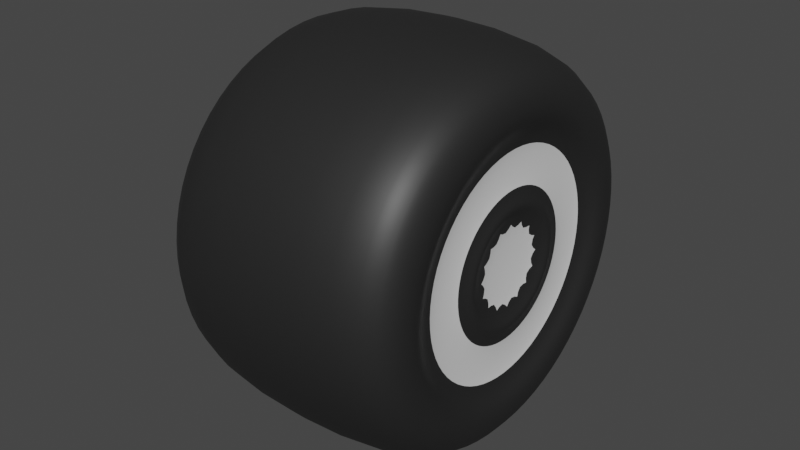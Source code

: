 # Source: car_tire.blend  (saved by Blender 3.4.6; exported with 4.5.12 LTS)
import bpy
from mathutils import Matrix  # noqa: F401  (used for matrix-valued properties, if any)

bpy.ops.wm.read_factory_settings(use_empty=True)
scene = bpy.context.scene
scene.name = 'Scene'

# ---- materials (node trees are filled in below, after node groups)
mat_metal = bpy.data.materials.new('Metal')
mat_metal.use_transparent_shadow = False
mat_mat_black = bpy.data.materials.new('Mat_black')
mat_mat_black.use_transparent_shadow = False

# ---- material node trees
mat_metal.use_nodes = True; mat_metal.node_tree.nodes.clear()
_N = mat_metal.node_tree.nodes; _L = mat_metal.node_tree.links
n0 = _N.new('ShaderNodeBsdfPrincipled'); n0.name = 'Principled BSDF'; n0.location = (10, 300)
n0.distribution = 'GGX'
n0.subsurface_method = 'RANDOM_WALK_SKIN'
n0.inputs[3].default_value = 1.45
n0.inputs[27].default_value = (0.0, 0.0, 0.0, 1.0)
n0.inputs[28].default_value = 1.0
n1 = _N.new('ShaderNodeOutputMaterial'); n1.name = 'Material Output'; n1.location = (300, 300)
_L.new(n0.outputs[0], n1.inputs[0])
n1.is_active_output = True
mat_mat_black.use_nodes = True; mat_mat_black.node_tree.nodes.clear()
_N = mat_mat_black.node_tree.nodes; _L = mat_mat_black.node_tree.links
n0 = _N.new('ShaderNodeBsdfPrincipled'); n0.name = 'Principled BSDF'; n0.location = (10, 300)
n0.distribution = 'GGX'
n0.subsurface_method = 'RANDOM_WALK_SKIN'
n0.inputs[0].default_value = (0.01885, 0.01885, 0.01885, 1.0)
n0.inputs[3].default_value = 1.45
n0.inputs[27].default_value = (0.0, 0.0, 0.0, 1.0)
n0.inputs[28].default_value = 1.0
n1 = _N.new('ShaderNodeOutputMaterial'); n1.name = 'Material Output'; n1.location = (300, 300)
_L.new(n0.outputs[0], n1.inputs[0])
n1.is_active_output = True

# ---- world
world_world = bpy.data.worlds.new('World'); scene.world = world_world
world_world.use_nodes = True; world_world.node_tree.nodes.clear()
_N = world_world.node_tree.nodes; _L = world_world.node_tree.links
n0 = _N.new('ShaderNodeOutputWorld'); n0.name = 'World Output'; n0.location = (300, 300)
n1 = _N.new('ShaderNodeBackground'); n1.name = 'Background'; n1.location = (10, 300)
n1.inputs[0].default_value = (0.05088, 0.05088, 0.05088, 1.0)
_L.new(n1.outputs[0], n0.inputs[0])
n0.is_active_output = True
world_world.color = (0.05088, 0.05088, 0.05088)
world_world.use_sun_shadow = False
world_world.sun_shadow_jitter_overblur = 0.0

# ---- meshes
me_cylinder = bpy.data.meshes.new('Cylinder')
me_cylinder.from_pydata([(-0.2178, -2.389e-08, -0.4009), (0.2178, 4.779e-08, -0.4009), (-0.2178, -0.1534, -0.3704), (0.2178, -0.1534, -0.3704), (-0.2178, -0.2835, -0.2835), (0.2178, -0.2835, -0.2835), (-0.2178, -0.3704, -0.1534), (0.2178, -0.3704, -0.1534), (-0.2178, -0.4009, -2.389e-08), (0.2178, -0.4009, 2.389e-08), (-0.2178, -0.3704, 0.1534), (0.2178, -0.3704, 0.1534), (-0.2178, -0.2835, 0.2835), (0.2178, -0.2835, 0.2835), (-0.2178, -0.1534, 0.3704), (0.2178, -0.1534, 0.3704), (-0.2178, -4.779e-08, 0.4009), (0.2178, 2.389e-08, 0.4009), (-0.2178, 0.1534, 0.3704), (0.2178, 0.1534, 0.3704), (-0.2178, 0.2835, 0.2835), (0.2178, 0.2835, 0.2835), (-0.2178, 0.3704, 0.1534), (0.2178, 0.3704, 0.1534), (-0.2178, 0.4009, -2.389e-08), (0.2178, 0.4009, 2.389e-08), (-0.2178, 0.3704, -0.1534), (0.2178, 0.3704, -0.1534), (-0.2178, 0.2835, -0.2835), (0.2178, 0.2835, -0.2835), (-0.2178, 0.1534, -0.3704), (0.2178, 0.1534, -0.3704), (-0.2178, -2.389e-08, -0.4009), (-0.2178, -0.1534, -0.3704), (0.2178, -0.1534, -0.3704), (0.2178, 4.779e-08, -0.4009), (-0.2178, -0.2835, -0.2835), (0.2178, -0.2835, -0.2835), (-0.2178, -0.3704, -0.1534), (0.2178, -0.3704, -0.1534), (-0.2178, -0.4009, -2.389e-08), (0.2178, -0.4009, 2.389e-08), (-0.2178, -0.3704, 0.1534), (0.2178, -0.3704, 0.1534), (-0.2178, -0.2835, 0.2835), (0.2178, -0.2835, 0.2835), (-0.2178, -0.1534, 0.3704), (0.2178, -0.1534, 0.3704), (-0.2178, -4.779e-08, 0.4009), (0.2178, 2.389e-08, 0.4009), (-0.2178, 0.1534, 0.3704), (0.2178, 0.1534, 0.3704), (-0.2178, 0.2835, 0.2835), (0.2178, 0.2835, 0.2835), (-0.2178, 0.3704, 0.1534), (0.2178, 0.3704, 0.1534), (-0.2178, 0.4009, -2.389e-08), (0.2178, 0.4009, 2.389e-08), (-0.2178, 0.3704, -0.1534), (0.2178, 0.3704, -0.1534), (-0.2178, 0.2835, -0.2835), (0.2178, 0.2835, -0.2835), (-0.2178, 0.1534, -0.3704), (0.2178, 0.1534, -0.3704), (-0.2495, 0.01351, -0.2652), (-0.2495, -0.08125, -0.2464), (0.2565, -0.1153, -0.2783), (0.2565, 4.627e-08, -0.3012), (-0.2495, -0.1616, -0.1927), (0.2565, -0.213, -0.213), (-0.2495, -0.2153, -0.1124), (0.2565, -0.2783, -0.1153), (-0.2495, -0.2341, -0.01761), (0.2565, -0.3012, 2.389e-08), (-0.2495, -0.2153, 0.07715), (0.2565, -0.2783, 0.1153), (-0.2495, -0.1616, 0.1575), (0.2565, -0.213, 0.213), (-0.2495, -0.08125, 0.2112), (0.2565, -0.1153, 0.2783), (-0.2495, 0.01351, 0.23), (0.2565, 2.389e-08, 0.3012), (-0.2495, 0.1083, 0.2112), (0.2565, 0.1153, 0.2783), (-0.2495, 0.1886, 0.1575), (0.2565, 0.213, 0.213), (-0.2495, 0.2423, 0.07715), (0.2565, 0.2783, 0.1153), (-0.2495, 0.2611, -0.01761), (0.2565, 0.3012, 2.389e-08), (-0.2495, 0.2423, -0.1124), (0.2565, 0.2783, -0.1153), (-0.2495, 0.1886, -0.1927), (0.2565, 0.213, -0.213), (-0.2495, 0.1083, -0.2464), (0.2565, 0.1153, -0.2783), (0.2178, -0.1534, -0.3704), (0.2178, 4.779e-08, -0.4009), (0.2178, -0.2835, -0.2835), (0.2178, -0.3704, -0.1534), (0.2178, -0.4009, 2.389e-08), (0.2178, -0.3704, 0.1534), (0.2178, -0.2835, 0.2835), (0.2178, -0.1534, 0.3704), (0.2178, 2.389e-08, 0.4009), (0.2178, 0.1534, 0.3704), (0.2178, 0.2835, 0.2835), (0.2178, 0.3704, 0.1534), (0.2178, 0.4009, 2.389e-08), (0.2178, 0.3704, -0.1534), (0.2178, 0.2835, -0.2835), (0.2178, 0.1534, -0.3704), (0.2309, -0.05177, -0.125), (0.2309, 3.671e-08, -0.1353), (0.2309, -0.09567, -0.09567), (0.2309, -0.125, -0.05177), (0.2309, -0.1353, 2.418e-08), (0.2309, -0.125, 0.05177), (0.2309, -0.09567, 0.09567), (0.2309, -0.05177, 0.125), (0.2309, 6.168e-08, 0.1353), (0.2309, 0.05177, 0.125), (0.2309, 0.09567, 0.09567), (0.2309, 0.125, 0.05177), (0.2309, 0.1353, -1.448e-08), (0.2309, 0.125, -0.05177), (0.2309, 0.09567, -0.09567), (0.2309, 0.05177, -0.125), (0.2463, -0.09997, -0.2413), (0.2463, 4.205e-08, -0.2612), (0.2463, -0.1847, -0.1847), (0.2463, -0.2413, -0.09997), (0.2463, -0.2612, 2.246e-08), (0.2463, -0.2413, 0.09997), (0.2463, -0.1847, 0.1847), (0.2463, -0.09997, 0.2413), (0.2463, 2.264e-08, 0.2612), (0.2463, 0.09997, 0.2413), (0.2463, 0.1847, 0.1847), (0.2463, 0.2413, 0.09997), (0.2463, 0.2612, 2.246e-08), (0.2463, 0.2413, -0.09997), (0.2463, 0.1847, -0.1847), (0.2463, 0.09997, -0.2413), (0.2309, -0.09049, -0.2185), (0.2309, 4.055e-08, -0.2365), (0.2309, -0.1672, -0.1672), (0.2309, -0.2185, -0.09049), (0.2309, -0.2365, 2.265e-08), (0.2309, -0.2185, 0.09049), (0.2309, -0.1672, 0.1672), (0.2309, -0.09049, 0.2185), (0.2309, 3.017e-08, 0.2365), (0.2309, 0.09049, 0.2185), (0.2309, 0.1672, 0.1672), (0.2309, 0.2185, 0.09049), (0.2309, 0.2365, 1.55e-08), (0.2309, 0.2185, -0.09049), (0.2309, 0.1672, -0.1672), (0.2309, 0.09049, -0.2185), (0.2458, -0.04384, -0.1058), (0.2458, 3.675e-08, -0.1146), (0.2458, -0.08101, -0.08101), (0.2458, -0.1058, -0.04384), (0.2458, -0.1146, 2.582e-08), (0.2458, -0.1058, 0.04384), (0.2458, -0.08101, 0.08101), (0.2458, -0.04384, 0.1058), (0.2458, 5.79e-08, 0.1146), (0.2458, 0.04384, 0.1058), (0.2458, 0.08101, 0.08101), (0.2458, 0.1058, 0.04384), (0.2458, 0.1146, -6.919e-09), (0.2458, 0.1058, -0.04384), (0.2458, 0.08101, -0.08101), (0.2458, 0.04384, -0.1058), (0.2285, -0.03531, -0.08524), (0.2285, 3.54e-08, -0.09226), (0.2285, -0.06524, -0.06524), (0.2285, -0.08524, -0.03531), (0.2285, -0.09226, 2.66e-08), (0.2285, -0.08524, 0.03531), (0.2285, -0.06524, 0.06524), (0.2285, -0.03531, 0.08524), (0.2285, 5.243e-08, 0.09226), (0.2285, 0.03531, 0.08524), (0.2285, 0.06524, 0.06524), (0.2285, 0.08524, 0.03531), (0.2285, 0.09226, 2.311e-10), (0.2285, 0.08524, -0.03531), (0.2285, 0.06524, -0.06524), (0.2285, 0.03531, -0.08524), (-0.2178, -2.389e-08, -0.4009), (-0.2178, -0.1534, -0.3704), (-0.2178, -0.2835, -0.2835), (-0.2178, -0.3704, -0.1534), (-0.2178, -0.4009, -2.389e-08), (-0.2178, -0.3704, 0.1534), (-0.2178, -0.2835, 0.2835), (-0.2178, -0.1534, 0.3704), (-0.2178, -4.779e-08, 0.4009), (-0.2178, 0.1534, 0.3704), (-0.2178, 0.2835, 0.2835), (-0.2178, 0.3704, 0.1534), (-0.2178, 0.4009, -2.389e-08), (-0.2178, 0.3704, -0.1534), (-0.2178, 0.2835, -0.2835), (-0.2178, 0.1534, -0.3704), (-0.2752, 0.01351, -0.3172), (-0.2752, -0.1012, -0.2944), (-0.2752, -0.1984, -0.2295), (-0.2752, -0.2633, -0.1323), (-0.2752, -0.2861, -0.01761), (-0.2752, -0.2633, 0.09705), (-0.2752, -0.1984, 0.1943), (-0.2752, -0.1012, 0.2592), (-0.2752, 0.01351, 0.282), (-0.2752, 0.1282, 0.2592), (-0.2752, 0.2254, 0.1943), (-0.2752, 0.2903, 0.09705), (-0.2752, 0.3131, -0.01761), (-0.2752, 0.2903, -0.1323), (-0.2752, 0.2254, -0.2295), (-0.2752, 0.1282, -0.2944)], [], [(0, 1, 3, 2), (2, 3, 5, 4), (4, 5, 7, 6), (6, 7, 9, 8), (8, 9, 11, 10), (10, 11, 13, 12), (12, 13, 15, 14), (14, 15, 17, 16), (16, 17, 19, 18), (18, 19, 21, 20), (20, 21, 23, 22), (22, 23, 25, 24), (24, 25, 27, 26), (26, 27, 29, 28), (3, 1, 31, 29, 27, 25, 23, 21, 19, 17, 15, 13, 11, 9, 7, 5), (28, 29, 31, 30), (30, 31, 1, 0), (0, 2, 4, 6, 8, 10, 12, 14, 16, 18, 20, 22, 24, 26, 28, 30), (32, 35, 34, 33), (33, 34, 37, 36), (36, 37, 39, 38), (38, 39, 41, 40), (40, 41, 43, 42), (42, 43, 45, 44), (44, 45, 47, 46), (46, 47, 49, 48), (48, 49, 51, 50), (50, 51, 53, 52), (52, 53, 55, 54), (54, 55, 57, 56), (56, 57, 59, 58), (58, 59, 61, 60), (34, 35, 63, 61, 59, 57, 55, 53, 51, 49, 47, 45, 43, 41, 39, 37), (60, 61, 63, 62), (62, 63, 35, 32), (32, 33, 36, 38, 40, 42, 44, 46, 48, 50, 52, 54, 56, 58, 60, 62), (192, 97, 96, 193), (193, 96, 98, 194), (194, 98, 99, 195), (195, 99, 100, 196), (196, 100, 101, 197), (197, 101, 102, 198), (198, 102, 103, 199), (199, 103, 104, 200), (200, 104, 105, 201), (201, 105, 106, 202), (202, 106, 107, 203), (203, 107, 108, 204), (204, 108, 109, 205), (205, 109, 110, 206), (71, 131, 132, 73), (206, 110, 111, 207), (207, 111, 97, 192), (64, 65, 68, 70, 72, 74, 76, 78, 80, 82, 84, 86, 88, 90, 92, 94), (66, 96, 97, 67), (69, 98, 96, 66), (71, 99, 98, 69), (73, 100, 99, 71), (75, 101, 100, 73), (77, 102, 101, 75), (79, 103, 102, 77), (81, 104, 103, 79), (83, 105, 104, 81), (85, 106, 105, 83), (87, 107, 106, 85), (89, 108, 107, 87), (91, 109, 108, 89), (93, 110, 109, 91), (95, 111, 110, 93), (67, 97, 111, 95), (114, 162, 163, 115), (87, 139, 140, 89), (73, 132, 133, 75), (89, 140, 141, 91), (75, 133, 134, 77), (91, 141, 142, 93), (77, 134, 135, 79), (93, 142, 143, 95), (79, 135, 136, 81), (67, 129, 128, 66), (95, 143, 129, 67), (81, 136, 137, 83), (66, 128, 130, 69), (83, 137, 138, 85), (69, 130, 131, 71), (85, 138, 139, 87), (144, 128, 129, 145), (146, 130, 128, 144), (147, 131, 130, 146), (148, 132, 131, 147), (149, 133, 132, 148), (150, 134, 133, 149), (151, 135, 134, 150), (152, 136, 135, 151), (153, 137, 136, 152), (154, 138, 137, 153), (155, 139, 138, 154), (156, 140, 139, 155), (157, 141, 140, 156), (158, 142, 141, 157), (159, 143, 142, 158), (145, 129, 143, 159), (112, 144, 145, 113), (114, 146, 144, 112), (115, 147, 146, 114), (116, 148, 147, 115), (117, 149, 148, 116), (118, 150, 149, 117), (119, 151, 150, 118), (120, 152, 151, 119), (121, 153, 152, 120), (122, 154, 153, 121), (123, 155, 154, 122), (124, 156, 155, 123), (125, 157, 156, 124), (126, 158, 157, 125), (127, 159, 158, 126), (113, 145, 159, 127), (167, 183, 184, 168), (122, 170, 171, 123), (115, 163, 164, 116), (123, 171, 172, 124), (116, 164, 165, 117), (124, 172, 173, 125), (117, 165, 166, 118), (125, 173, 174, 126), (118, 166, 167, 119), (126, 174, 175, 127), (119, 167, 168, 120), (113, 161, 160, 112), (127, 175, 161, 113), (120, 168, 169, 121), (112, 160, 162, 114), (121, 169, 170, 122), (176, 177, 191, 190, 189, 188, 187, 186, 185, 184, 183, 182, 181, 180, 179, 178), (161, 177, 176, 160), (175, 191, 177, 161), (168, 184, 185, 169), (160, 176, 178, 162), (169, 185, 186, 170), (162, 178, 179, 163), (170, 186, 187, 171), (163, 179, 180, 164), (171, 187, 188, 172), (164, 180, 181, 165), (172, 188, 189, 173), (165, 181, 182, 166), (173, 189, 190, 174), (166, 182, 183, 167), (174, 190, 191, 175), (209, 208, 192, 193), (210, 209, 193, 194), (211, 210, 194, 195), (212, 211, 195, 196), (213, 212, 196, 197), (214, 213, 197, 198), (215, 214, 198, 199), (216, 215, 199, 200), (217, 216, 200, 201), (218, 217, 201, 202), (219, 218, 202, 203), (220, 219, 203, 204), (221, 220, 204, 205), (222, 221, 205, 206), (223, 222, 206, 207), (208, 223, 207, 192), (65, 64, 208, 209), (68, 65, 209, 210), (70, 68, 210, 211), (72, 70, 211, 212), (74, 72, 212, 213), (76, 74, 213, 214), (78, 76, 214, 215), (80, 78, 215, 216), (82, 80, 216, 217), (84, 82, 217, 218), (86, 84, 218, 219), (88, 86, 219, 220), (90, 88, 220, 221), (92, 90, 221, 222), (94, 92, 222, 223), (64, 94, 223, 208)])
me_cylinder.polygons.foreach_set('use_smooth', [True] * 182)
me_cylinder.polygons.foreach_set('material_index', [1, 1, 1, 1, 1, 1, 1, 1, 1, 1, 1, 1, 1, 1, 1, 1, 1, 1, 1, 1, 1, 1, 1, 1, 1, 1, 1, 1, 1, 1, 1, 1, 1, 1, 1, 1, 1, 1, 1, 1, 1, 1, 1, 1, 1, 1, 1, 1, 1, 1, 1, 1, 1, 1, 1, 1, 1, 1, 1, 1, 1, 1, 1, 1, 1, 1, 1, 1, 1, 1, 1, 1, 1, 1, 1, 1, 1, 1, 1, 1, 1, 1, 1, 1, 1, 1, 1, 1, 1, 1, 1, 1, 1, 1, 1, 1, 1, 1, 1, 1, 1, 1, 0, 0, 0, 0, 0, 0, 0, 0, 0, 0, 0, 0, 0, 0, 0, 0, 1, 1, 1, 1, 1, 1, 1, 1, 1, 1, 1, 1, 1, 1, 1, 1, 0, 1, 1, 1, 1, 1, 1, 1, 1, 1, 1, 1, 1, 1, 1, 1, 1, 1, 1, 1, 1, 1, 1, 1, 1, 1, 1, 1, 1, 1, 1, 1, 1, 1, 1, 1, 1, 1, 1, 1, 1, 1, 1, 1, 1, 1, 1, 1])
_uv = me_cylinder.uv_layers.new(name='UVMap')
_uv.uv.foreach_set('vector', [1.0, 0.5, 1.0, 1.0, 0.9375, 1.0, 0.9375, 0.5, 0.9375, 0.5, 0.9375, 1.0, 0.875, 1.0, 0.875, 0.5, 0.875, 0.5, 0.875, 1.0, 0.8125, 1.0, 0.8125, 0.5, 0.8125, 0.5, 0.8125, 1.0, 0.75, 1.0, 0.75, 0.5, 0.75, 0.5, 0.75, 1.0, 0.6875, 1.0, 0.6875, 0.5, 0.6875, 0.5, 0.6875, 1.0, 0.625, 1.0, 0.625, 0.5, 0.625, 0.5, 0.625, 1.0, 0.5625, 1.0, 0.5625, 0.5, 0.5625, 0.5, 0.5625, 1.0, 0.5, 1.0, 0.5, 0.5, 0.5, 0.5, 0.5, 1.0, 0.4375, 1.0, 0.4375, 0.5, 0.4375, 0.5, 0.4375, 1.0, 0.375, 1.0, 0.375, 0.5, 0.375, 0.5, 0.375, 1.0, 0.3125, 1.0, 0.3125, 0.5, 0.3125, 0.5, 0.3125, 1.0, 0.25, 1.0, 0.25, 0.5, 0.25, 0.5, 0.25, 1.0, 0.1875, 1.0, 0.1875, 0.5, 0.1875, 0.5, 0.1875, 1.0, 0.125, 1.0, 0.125, 0.5, 0.3418, 0.4717, 0.25, 0.49, 0.1582, 0.4717, 0.08029, 0.4197, 0.02827, 0.3418, 0.01, 0.25, 0.02827, 0.1582, 0.08029, 0.08029, 0.1582, 0.02827, 0.25, 0.01, 0.3418, 0.02827, 0.4197, 0.08029, 0.4717, 0.1582, 0.49, 0.25, 0.4717, 0.3418, 0.4197, 0.4197, 0.125, 0.5, 0.125, 1.0, 0.0625, 1.0, 0.0625, 0.5, 0.0625, 0.5, 0.0625, 1.0, 0.0, 1.0, 0.0, 0.5, 0.75, 0.49, 0.8418, 0.4717, 0.9197, 0.4197, 0.9717, 0.3418, 0.99, 0.25, 0.9717, 0.1582, 0.9197, 0.08029, 0.8418, 0.02827, 0.75, 0.01, 0.6582, 0.02827, 0.5803, 0.08029, 0.5283, 0.1582, 0.51, 0.25, 0.5283, 0.3418, 0.5803, 0.4197, 0.6582, 0.4717, 1.0, 0.5, 1.0, 1.0, 0.9375, 1.0, 0.9375, 0.5, 0.9375, 0.5, 0.9375, 1.0, 0.875, 1.0, 0.875, 0.5, 0.875, 0.5, 0.875, 1.0, 0.8125, 1.0, 0.8125, 0.5, 0.8125, 0.5, 0.8125, 1.0, 0.75, 1.0, 0.75, 0.5, 0.75, 0.5, 0.75, 1.0, 0.6875, 1.0, 0.6875, 0.5, 0.6875, 0.5, 0.6875, 1.0, 0.625, 1.0, 0.625, 0.5, 0.625, 0.5, 0.625, 1.0, 0.5625, 1.0, 0.5625, 0.5, 0.5625, 0.5, 0.5625, 1.0, 0.5, 1.0, 0.5, 0.5, 0.5, 0.5, 0.5, 1.0, 0.4375, 1.0, 0.4375, 0.5, 0.4375, 0.5, 0.4375, 1.0, 0.375, 1.0, 0.375, 0.5, 0.375, 0.5, 0.375, 1.0, 0.3125, 1.0, 0.3125, 0.5, 0.3125, 0.5, 0.3125, 1.0, 0.25, 1.0, 0.25, 0.5, 0.25, 0.5, 0.25, 1.0, 0.1875, 1.0, 0.1875, 0.5, 0.1875, 0.5, 0.1875, 1.0, 0.125, 1.0, 0.125, 0.5, 0.3418, 0.4717, 0.25, 0.49, 0.1582, 0.4717, 0.08029, 0.4197, 0.02827, 0.3418, 0.01, 0.25, 0.02827, 0.1582, 0.08029, 0.08029, 0.1582, 0.02827, 0.25, 0.01, 0.3418, 0.02827, 0.4197, 0.08029, 0.4717, 0.1582, 0.49, 0.25, 0.4717, 0.3418, 0.4197, 0.4197, 0.125, 0.5, 0.125, 1.0, 0.0625, 1.0, 0.0625, 0.5, 0.0625, 0.5, 0.0625, 1.0, 0.0, 1.0, 0.0, 0.5, 0.75, 0.49, 0.8418, 0.4717, 0.9197, 0.4197, 0.9717, 0.3418, 0.99, 0.25, 0.9717, 0.1582, 0.9197, 0.08029, 0.8418, 0.02827, 0.75, 0.01, 0.6582, 0.02827, 0.5803, 0.08029, 0.5283, 0.1582, 0.51, 0.25, 0.5283, 0.3418, 0.5803, 0.4197, 0.6582, 0.4717, 1.0, 0.5, 1.0, 1.0, 0.9375, 1.0, 0.9375, 0.5, 0.9375, 0.5, 0.9375, 1.0, 0.875, 1.0, 0.875, 0.5, 0.875, 0.5, 0.875, 1.0, 0.8125, 1.0, 0.8125, 0.5, 0.8125, 0.5, 0.8125, 1.0, 0.75, 1.0, 0.75, 0.5, 0.75, 0.5, 0.75, 1.0, 0.6875, 1.0, 0.6875, 0.5, 0.6875, 0.5, 0.6875, 1.0, 0.625, 1.0, 0.625, 0.5, 0.625, 0.5, 0.625, 1.0, 0.5625, 1.0, 0.5625, 0.5, 0.5625, 0.5, 0.5625, 1.0, 0.5, 1.0, 0.5, 0.5, 0.5, 0.5, 0.5, 1.0, 0.4375, 1.0, 0.4375, 0.5, 0.4375, 0.5, 0.4375, 1.0, 0.375, 1.0, 0.375, 0.5, 0.375, 0.5, 0.375, 1.0, 0.3125, 1.0, 0.3125, 0.5, 0.3125, 0.5, 0.3125, 1.0, 0.25, 1.0, 0.25, 0.5, 0.25, 0.5, 0.25, 1.0, 0.1875, 1.0, 0.1875, 0.5, 0.1875, 0.5, 0.1875, 1.0, 0.125, 1.0, 0.125, 0.5, 0.4166, 0.319, 0.4166, 0.319, 0.4303, 0.25, 0.4303, 0.25, 0.125, 0.5, 0.125, 1.0, 0.0625, 1.0, 0.0625, 0.5, 0.0625, 0.5, 0.0625, 1.0, 0.0, 1.0, 0.0, 0.5, 0.75, 0.3982, 0.8067, 0.387, 0.8548, 0.3548, 0.887, 0.3067, 0.8982, 0.25, 0.887, 0.1933, 0.8548, 0.1452, 0.8067, 0.113, 0.75, 0.1018, 0.6933, 0.113, 0.6452, 0.1452, 0.613, 0.1933, 0.6018, 0.25, 0.613, 0.3067, 0.6452, 0.3548, 0.6933, 0.387, 0.319, 0.4166, 0.3418, 0.4717, 0.25, 0.49, 0.25, 0.4303, 0.3775, 0.3775, 0.4197, 0.4197, 0.3418, 0.4717, 0.319, 0.4166, 0.4166, 0.319, 0.4717, 0.3418, 0.4197, 0.4197, 0.3775, 0.3775, 0.4303, 0.25, 0.49, 0.25, 0.4717, 0.3418, 0.4166, 0.319, 0.4166, 0.181, 0.4717, 0.1582, 0.49, 0.25, 0.4303, 0.25, 0.3775, 0.1225, 0.4197, 0.08029, 0.4717, 0.1582, 0.4166, 0.181, 0.319, 0.08341, 0.3418, 0.02827, 0.4197, 0.08029, 0.3775, 0.1225, 0.25, 0.06969, 0.25, 0.01, 0.3418, 0.02827, 0.319, 0.08341, 0.181, 0.08341, 0.1582, 0.02827, 0.25, 0.01, 0.25, 0.06969, 0.1225, 0.1225, 0.08029, 0.08029, 0.1582, 0.02827, 0.181, 0.08341, 0.08341, 0.181, 0.02827, 0.1582, 0.08029, 0.08029, 0.1225, 0.1225, 0.06969, 0.25, 0.01, 0.25, 0.02827, 0.1582, 0.08341, 0.181, 0.08341, 0.319, 0.02827, 0.3418, 0.01, 0.25, 0.06969, 0.25, 0.1225, 0.3775, 0.08029, 0.4197, 0.02827, 0.3418, 0.08341, 0.319, 0.181, 0.4166, 0.1582, 0.4717, 0.08029, 0.4197, 0.1225, 0.3775, 0.25, 0.4303, 0.25, 0.49, 0.1582, 0.4717, 0.181, 0.4166, 0.316, 0.316, 0.316, 0.316, 0.3363, 0.2857, 0.3363, 0.2857, 0.08341, 0.181, 0.08341, 0.181, 0.06969, 0.25, 0.06969, 0.25, 0.4303, 0.25, 0.4303, 0.25, 0.4166, 0.181, 0.4166, 0.181, 0.06969, 0.25, 0.06969, 0.25, 0.08341, 0.319, 0.08341, 0.319, 0.4166, 0.181, 0.4166, 0.181, 0.3775, 0.1225, 0.3775, 0.1225, 0.08341, 0.319, 0.08341, 0.319, 0.1225, 0.3775, 0.1225, 0.3775, 0.3775, 0.1225, 0.3775, 0.1225, 0.319, 0.08341, 0.319, 0.08341, 0.1225, 0.3775, 0.1225, 0.3775, 0.181, 0.4166, 0.181, 0.4166, 0.319, 0.08341, 0.319, 0.08341, 0.25, 0.06969, 0.25, 0.06969, 0.25, 0.4303, 0.25, 0.4303, 0.319, 0.4166, 0.319, 0.4166, 0.181, 0.4166, 0.181, 0.4166, 0.25, 0.4303, 0.25, 0.4303, 0.25, 0.06969, 0.25, 0.06969, 0.181, 0.08341, 0.181, 0.08341, 0.319, 0.4166, 0.319, 0.4166, 0.3775, 0.3775, 0.3775, 0.3775, 0.181, 0.08341, 0.181, 0.08341, 0.1225, 0.1225, 0.1225, 0.1225, 0.3775, 0.3775, 0.3775, 0.3775, 0.4166, 0.319, 0.4166, 0.319, 0.1225, 0.1225, 0.1225, 0.1225, 0.08341, 0.181, 0.08341, 0.181, 0.3125, 0.4008, 0.319, 0.4166, 0.25, 0.4303, 0.25, 0.4132, 0.3654, 0.3654, 0.3775, 0.3775, 0.319, 0.4166, 0.3125, 0.4008, 0.4008, 0.3125, 0.4166, 0.319, 0.3775, 0.3775, 0.3654, 0.3654, 0.4132, 0.25, 0.4303, 0.25, 0.4166, 0.319, 0.4008, 0.3125, 0.4008, 0.1875, 0.4166, 0.181, 0.4303, 0.25, 0.4132, 0.25, 0.3654, 0.1346, 0.3775, 0.1225, 0.4166, 0.181, 0.4008, 0.1875, 0.3125, 0.09921, 0.319, 0.08341, 0.3775, 0.1225, 0.3654, 0.1346, 0.25, 0.08679, 0.25, 0.06969, 0.319, 0.08341, 0.3125, 0.09921, 0.1875, 0.09921, 0.181, 0.08341, 0.25, 0.06969, 0.25, 0.08679, 0.1346, 0.1346, 0.1225, 0.1225, 0.181, 0.08341, 0.1875, 0.09921, 0.09921, 0.1875, 0.08341, 0.181, 0.1225, 0.1225, 0.1346, 0.1346, 0.08679, 0.25, 0.06969, 0.25, 0.08341, 0.181, 0.09921, 0.1875, 0.09921, 0.3125, 0.08341, 0.319, 0.06969, 0.25, 0.08679, 0.25, 0.1346, 0.3654, 0.1225, 0.3775, 0.08341, 0.319, 0.09921, 0.3125, 0.1875, 0.4008, 0.181, 0.4166, 0.1225, 0.3775, 0.1346, 0.3654, 0.25, 0.4132, 0.25, 0.4303, 0.181, 0.4166, 0.1875, 0.4008, 0.2857, 0.3363, 0.3125, 0.4008, 0.25, 0.4132, 0.25, 0.3434, 0.316, 0.316, 0.3654, 0.3654, 0.3125, 0.4008, 0.2857, 0.3363, 0.3363, 0.2857, 0.4008, 0.3125, 0.3654, 0.3654, 0.316, 0.316, 0.3434, 0.25, 0.4132, 0.25, 0.4008, 0.3125, 0.3363, 0.2857, 0.3363, 0.2143, 0.4008, 0.1875, 0.4132, 0.25, 0.3434, 0.25, 0.316, 0.184, 0.3654, 0.1346, 0.4008, 0.1875, 0.3363, 0.2143, 0.2857, 0.1637, 0.3125, 0.09921, 0.3654, 0.1346, 0.316, 0.184, 0.25, 0.1566, 0.25, 0.08679, 0.3125, 0.09921, 0.2857, 0.1637, 0.2143, 0.1637, 0.1875, 0.09921, 0.25, 0.08679, 0.25, 0.1566, 0.184, 0.184, 0.1346, 0.1346, 0.1875, 0.09921, 0.2143, 0.1637, 0.1637, 0.2143, 0.09921, 0.1875, 0.1346, 0.1346, 0.184, 0.184, 0.1566, 0.25, 0.08679, 0.25, 0.09921, 0.1875, 0.1637, 0.2143, 0.1637, 0.2857, 0.09921, 0.3125, 0.08679, 0.25, 0.1566, 0.25, 0.184, 0.316, 0.1346, 0.3654, 0.09921, 0.3125, 0.1637, 0.2857, 0.2143, 0.3363, 0.1875, 0.4008, 0.1346, 0.3654, 0.184, 0.316, 0.25, 0.3434, 0.25, 0.4132, 0.1875, 0.4008, 0.2143, 0.3363, 0.2857, 0.1637, 0.2857, 0.1637, 0.25, 0.1566, 0.25, 0.1566, 0.184, 0.184, 0.184, 0.184, 0.1637, 0.2143, 0.1637, 0.2143, 0.3363, 0.2857, 0.3363, 0.2857, 0.3434, 0.25, 0.3434, 0.25, 0.1637, 0.2143, 0.1637, 0.2143, 0.1566, 0.25, 0.1566, 0.25, 0.3434, 0.25, 0.3434, 0.25, 0.3363, 0.2143, 0.3363, 0.2143, 0.1566, 0.25, 0.1566, 0.25, 0.1637, 0.2857, 0.1637, 0.2857, 0.3363, 0.2143, 0.3363, 0.2143, 0.316, 0.184, 0.316, 0.184, 0.1637, 0.2857, 0.1637, 0.2857, 0.184, 0.316, 0.184, 0.316, 0.316, 0.184, 0.316, 0.184, 0.2857, 0.1637, 0.2857, 0.1637, 0.184, 0.316, 0.184, 0.316, 0.2143, 0.3363, 0.2143, 0.3363, 0.2857, 0.1637, 0.2857, 0.1637, 0.25, 0.1566, 0.25, 0.1566, 0.25, 0.3434, 0.25, 0.3434, 0.2857, 0.3363, 0.2857, 0.3363, 0.2143, 0.3363, 0.2143, 0.3363, 0.25, 0.3434, 0.25, 0.3434, 0.25, 0.1566, 0.25, 0.1566, 0.2143, 0.1637, 0.2143, 0.1637, 0.2857, 0.3363, 0.2857, 0.3363, 0.316, 0.316, 0.316, 0.316, 0.2143, 0.1637, 0.2143, 0.1637, 0.184, 0.184, 0.184, 0.184, 0.2857, 0.3363, 0.25, 0.3434, 0.2143, 0.3363, 0.184, 0.316, 0.1637, 0.2857, 0.1566, 0.25, 0.1637, 0.2143, 0.184, 0.184, 0.2143, 0.1637, 0.25, 0.1566, 0.2857, 0.1637, 0.316, 0.184, 0.3363, 0.2143, 0.3434, 0.25, 0.3363, 0.2857, 0.316, 0.316, 0.25, 0.3434, 0.25, 0.3434, 0.2857, 0.3363, 0.2857, 0.3363, 0.2143, 0.3363, 0.2143, 0.3363, 0.25, 0.3434, 0.25, 0.3434, 0.25, 0.1566, 0.25, 0.1566, 0.2143, 0.1637, 0.2143, 0.1637, 0.2857, 0.3363, 0.2857, 0.3363, 0.316, 0.316, 0.316, 0.316, 0.2143, 0.1637, 0.2143, 0.1637, 0.184, 0.184, 0.184, 0.184, 0.316, 0.316, 0.316, 0.316, 0.3363, 0.2857, 0.3363, 0.2857, 0.184, 0.184, 0.184, 0.184, 0.1637, 0.2143, 0.1637, 0.2143, 0.3363, 0.2857, 0.3363, 0.2857, 0.3434, 0.25, 0.3434, 0.25, 0.1637, 0.2143, 0.1637, 0.2143, 0.1566, 0.25, 0.1566, 0.25, 0.3434, 0.25, 0.3434, 0.25, 0.3363, 0.2143, 0.3363, 0.2143, 0.1566, 0.25, 0.1566, 0.25, 0.1637, 0.2857, 0.1637, 0.2857, 0.3363, 0.2143, 0.3363, 0.2143, 0.316, 0.184, 0.316, 0.184, 0.1637, 0.2857, 0.1637, 0.2857, 0.184, 0.316, 0.184, 0.316, 0.316, 0.184, 0.316, 0.184, 0.2857, 0.1637, 0.2857, 0.1637, 0.184, 0.316, 0.184, 0.316, 0.2143, 0.3363, 0.2143, 0.3363, 0.8186, 0.4157, 0.75, 0.4294, 0.75, 0.49, 0.8418, 0.4717, 0.8768, 0.3768, 0.8186, 0.4157, 0.8418, 0.4717, 0.9197, 0.4197, 0.9157, 0.3186, 0.8768, 0.3768, 0.9197, 0.4197, 0.9717, 0.3418, 0.9294, 0.25, 0.9157, 0.3186, 0.9717, 0.3418, 0.99, 0.25, 0.9157, 0.1814, 0.9294, 0.25, 0.99, 0.25, 0.9717, 0.1582, 0.8768, 0.1232, 0.9157, 0.1814, 0.9717, 0.1582, 0.9197, 0.08029, 0.8186, 0.08427, 0.8768, 0.1232, 0.9197, 0.08029, 0.8418, 0.02827, 0.75, 0.07062, 0.8186, 0.08427, 0.8418, 0.02827, 0.75, 0.01, 0.6814, 0.08427, 0.75, 0.07062, 0.75, 0.01, 0.6582, 0.02827, 0.6232, 0.1232, 0.6814, 0.08427, 0.6582, 0.02827, 0.5803, 0.08029, 0.5843, 0.1814, 0.6232, 0.1232, 0.5803, 0.08029, 0.5283, 0.1582, 0.5706, 0.25, 0.5843, 0.1814, 0.5283, 0.1582, 0.51, 0.25, 0.5843, 0.3186, 0.5706, 0.25, 0.51, 0.25, 0.5283, 0.3418, 0.6232, 0.3768, 0.5843, 0.3186, 0.5283, 0.3418, 0.5803, 0.4197, 0.6814, 0.4157, 0.6232, 0.3768, 0.5803, 0.4197, 0.6582, 0.4717, 0.75, 0.4294, 0.6814, 0.4157, 0.6582, 0.4717, 0.75, 0.49, 0.8067, 0.387, 0.75, 0.3982, 0.75, 0.4294, 0.8186, 0.4157, 0.8548, 0.3548, 0.8067, 0.387, 0.8186, 0.4157, 0.8768, 0.3768, 0.887, 0.3067, 0.8548, 0.3548, 0.8768, 0.3768, 0.9157, 0.3186, 0.8982, 0.25, 0.887, 0.3067, 0.9157, 0.3186, 0.9294, 0.25, 0.887, 0.1933, 0.8982, 0.25, 0.9294, 0.25, 0.9157, 0.1814, 0.8548, 0.1452, 0.887, 0.1933, 0.9157, 0.1814, 0.8768, 0.1232, 0.8067, 0.113, 0.8548, 0.1452, 0.8768, 0.1232, 0.8186, 0.08427, 0.75, 0.1018, 0.8067, 0.113, 0.8186, 0.08427, 0.75, 0.07062, 0.6933, 0.113, 0.75, 0.1018, 0.75, 0.07062, 0.6814, 0.08427, 0.6452, 0.1452, 0.6933, 0.113, 0.6814, 0.08427, 0.6232, 0.1232, 0.613, 0.1933, 0.6452, 0.1452, 0.6232, 0.1232, 0.5843, 0.1814, 0.6018, 0.25, 0.613, 0.1933, 0.5843, 0.1814, 0.5706, 0.25, 0.613, 0.3067, 0.6018, 0.25, 0.5706, 0.25, 0.5843, 0.3186, 0.6452, 0.3548, 0.613, 0.3067, 0.5843, 0.3186, 0.6232, 0.3768, 0.6933, 0.387, 0.6452, 0.3548, 0.6232, 0.3768, 0.6814, 0.4157, 0.75, 0.3982, 0.6933, 0.387, 0.6814, 0.4157, 0.75, 0.4294])
me_cylinder.materials.append(mat_metal)
me_cylinder.materials.append(mat_mat_black)
me_cylinder.update()

# ---- objects
ob_cylinder = bpy.data.objects.new('Cylinder', me_cylinder)

# ---- transforms, parenting, visibility, modifiers, constraints
ob_cylinder.location = (0.0, 0.0, 0.0)
ob_cylinder.scale = (1.107, 1.107, 1.107)
_m = ob_cylinder.modifiers.new('Subdivision', 'SUBSURF')

# ---- collection membership
scene.collection.objects.link(ob_cylinder)

# ---- scene / render settings (as saved in the file)
scene.frame_start = 1; scene.frame_end = 250; scene.frame_set(1)
scene.render.engine = 'BLENDER_EEVEE_NEXT'
scene.cycles.sampling_pattern = 'TABULATED_SOBOL'
scene.cycles.use_light_tree = False
scene.view_settings.view_transform = 'Filmic'
bpy.context.view_layer.update()

# ---- added for rendering (the .blend has no active camera and no usable light): camera, sun
cam_auto = bpy.data.cameras.new('AutoCamera')
cam_auto.lens = 50.0
cam_auto.sensor_width = 36.0
cam_auto.clip_end = 1000.0
ob_auto_camera = bpy.data.objects.new('AutoCamera', cam_auto)
scene.collection.objects.link(ob_auto_camera)
ob_auto_camera.location = (1.27255, -1.53948, 1.02632)
ob_auto_camera.rotation_euler = (1.09748, -7.21219e-08, 0.694738)
scene.camera = ob_auto_camera
light_auto_sun = bpy.data.lights.new('AutoSun', 'SUN')
light_auto_sun.energy = 3.0
light_auto_sun.angle = 0.0523599
ob_auto_sun = bpy.data.objects.new('AutoSun', light_auto_sun)
scene.collection.objects.link(ob_auto_sun)
ob_auto_sun.rotation_euler = (0.872665, 0.174533, 0.523599)
bpy.context.view_layer.update()

